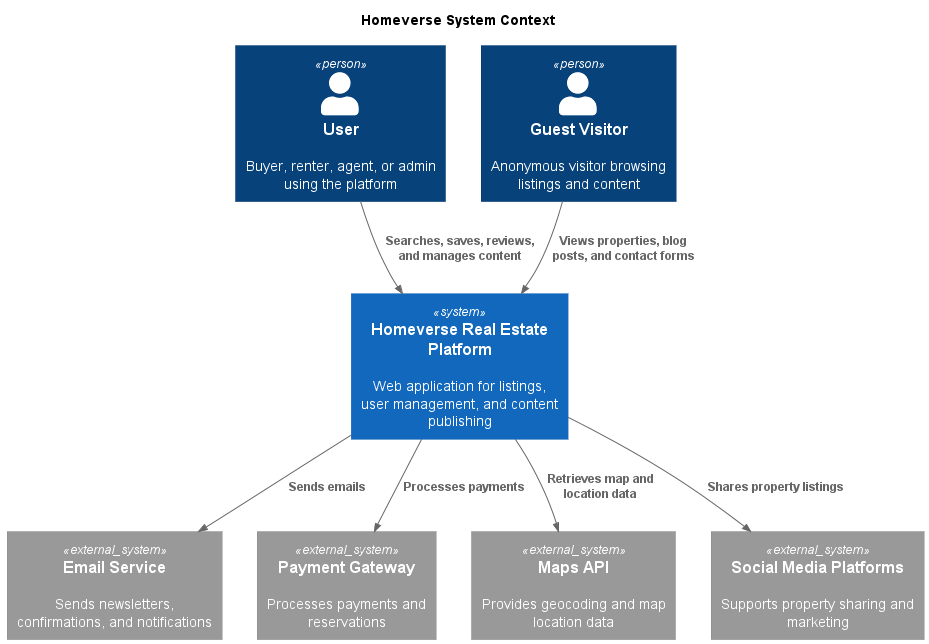

The diagram above was rendered by PlantUML. Its source (embedded in the PNG):
@startuml
title Homeverse System Context
!include https://raw.githubusercontent.com/plantuml-stdlib/C4-PlantUML/master/C4_Context.puml

Person(user, "User", "Buyer, renter, agent, or admin using the platform")
Person(guest, "Guest Visitor", "Anonymous visitor browsing listings and content")

System(homeverse, "Homeverse Real Estate Platform", "Web application for listings, user management, and content publishing")

System_Ext(email_service, "Email Service", "Sends newsletters, confirmations, and notifications")
System_Ext(payment_gateway, "Payment Gateway", "Processes payments and reservations")
System_Ext(maps_api, "Maps API", "Provides geocoding and map location data")
System_Ext(social_media, "Social Media Platforms", "Supports property sharing and marketing")

Rel(user, homeverse, "Searches, saves, reviews, and manages content")
Rel(guest, homeverse, "Views properties, blog posts, and contact forms")

Rel(homeverse, email_service, "Sends emails")
Rel(homeverse, payment_gateway, "Processes payments")
Rel(homeverse, maps_api, "Retrieves map and location data")
Rel(homeverse, social_media, "Shares property listings")

@enduml